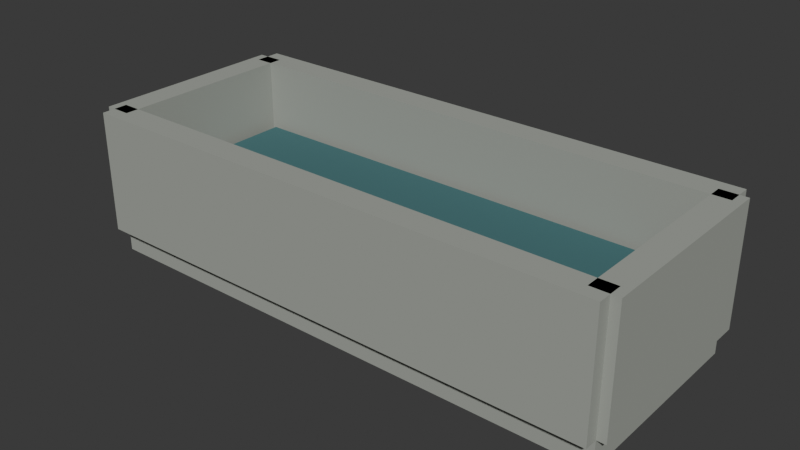 # Source: Detail_Stone_water_trough_shared.blend  (saved by Blender 5.1.30; exported with 4.5.12 LTS)
import bpy
from mathutils import Matrix  # noqa: F401  (used for matrix-valued properties, if any)

bpy.ops.wm.read_factory_settings(use_empty=True)
scene = bpy.context.scene
scene.name = 'Edit | Detail_Stone_water_trough_shared'

# ---- collections
col_asset___detail_stone_water_trough_shared = bpy.data.collections.new('ASSET | Detail_Stone_water_trough_shared'); scene.collection.children.link(col_asset___detail_stone_water_trough_shared)

# ---- materials (node trees are filled in below, after node groups)
mat_detail_well___limestone = bpy.data.materials.new('Detail well | limestone')
mat_detail_well___limestone.diffuse_color = (0.36, 0.38, 0.34, 1.0)
mat_detail_well___water = bpy.data.materials.new('Detail well | water')
mat_detail_well___water.diffuse_color = (0.055, 0.16, 0.17, 1.0)

# ---- material node trees
mat_detail_well___limestone.use_nodes = True; mat_detail_well___limestone.node_tree.nodes.clear()
_N = mat_detail_well___limestone.node_tree.nodes; _L = mat_detail_well___limestone.node_tree.links
n0 = _N.new('ShaderNodeBsdfPrincipled'); n0.name = 'Principled BSDF'; n0.location = (-200, 100)
n0.inputs[0].default_value = (0.36, 0.38, 0.34, 1.0)
n0.inputs[2].default_value = 0.92
n1 = _N.new('ShaderNodeOutputMaterial'); n1.name = 'Material Output'; n1.location = (200, 100)
_L.new(n0.outputs[0], n1.inputs[0])
n1.is_active_output = True
mat_detail_well___water.use_nodes = True; mat_detail_well___water.node_tree.nodes.clear()
_N = mat_detail_well___water.node_tree.nodes; _L = mat_detail_well___water.node_tree.links
n0 = _N.new('ShaderNodeBsdfPrincipled'); n0.name = 'Principled BSDF'; n0.location = (-200, 100)
n0.inputs[0].default_value = (0.055, 0.16, 0.17, 1.0)
n0.inputs[2].default_value = 0.92
n1 = _N.new('ShaderNodeOutputMaterial'); n1.name = 'Material Output'; n1.location = (200, 100)
_L.new(n0.outputs[0], n1.inputs[0])
n1.is_active_output = True

# ---- world
world_studio___detail_stone_water_trough_shared = bpy.data.worlds.new('Studio | Detail_Stone_water_trough_shared'); scene.world = world_studio___detail_stone_water_trough_shared
world_studio___detail_stone_water_trough_shared.use_nodes = True; world_studio___detail_stone_water_trough_shared.node_tree.nodes.clear()
_N = world_studio___detail_stone_water_trough_shared.node_tree.nodes; _L = world_studio___detail_stone_water_trough_shared.node_tree.links
n0 = _N.new('ShaderNodeBackground'); n0.name = 'Background'; n0.location = (-200, 100)
n0.inputs[0].default_value = (0.05, 0.05, 0.05, 1.0)
n1 = _N.new('ShaderNodeOutputWorld'); n1.name = 'World Output'; n1.location = (200, 100)
_L.new(n0.outputs[0], n1.inputs[0])
n1.is_active_output = True
world_studio___detail_stone_water_trough_shared.color = (0.25, 0.25, 0.25)

# ---- meshes
me_stone_water_trough_shared = bpy.data.meshes.new('Stone water trough shared')
me_stone_water_trough_shared.from_pydata([(-1.2, -0.45, 0.0), (-1.2, 0.45, 0.0), (1.2, 0.45, 0.0), (1.2, -0.45, 0.0), (-1.2, -0.45, 0.0), (1.2, -0.45, 0.0), (1.2, -0.45, 0.24), (-1.2, -0.45, 0.24), (1.2, -0.45, 0.0), (1.2, 0.45, 0.0), (1.2, 0.45, 0.24), (1.2, -0.45, 0.24), (1.2, 0.45, 0.0), (-1.2, 0.45, 0.0), (-1.2, 0.45, 0.24), (1.2, 0.45, 0.24), (-1.2, 0.45, 0.0), (-1.2, -0.45, 0.0), (-1.2, -0.45, 0.24), (-1.2, 0.45, 0.24), (-1.2, -0.45, 0.24), (1.2, -0.45, 0.24), (1.2, 0.45, 0.24), (-1.2, 0.45, 0.24), (-1.2, -0.51, 0.125), (-1.2, -0.39, 0.125), (1.2, -0.39, 0.125), (1.2, -0.51, 0.125), (-1.2, -0.51, 0.125), (1.2, -0.51, 0.125), (1.2, -0.51, 0.675), (-1.2, -0.51, 0.675), (1.2, -0.51, 0.125), (1.2, -0.39, 0.125), (1.2, -0.39, 0.675), (1.2, -0.51, 0.675), (1.2, -0.39, 0.125), (-1.2, -0.39, 0.125), (-1.2, -0.39, 0.675), (1.2, -0.39, 0.675), (-1.2, -0.39, 0.125), (-1.2, -0.51, 0.125), (-1.2, -0.51, 0.675), (-1.2, -0.39, 0.675), (-1.2, -0.51, 0.675), (1.2, -0.51, 0.675), (1.2, -0.39, 0.675), (-1.2, -0.39, 0.675), (-1.2, 0.39, 0.125), (-1.2, 0.51, 0.125), (1.2, 0.51, 0.125), (1.2, 0.39, 0.125), (-1.2, 0.39, 0.125), (1.2, 0.39, 0.125), (1.2, 0.39, 0.675), (-1.2, 0.39, 0.675), (1.2, 0.39, 0.125), (1.2, 0.51, 0.125), (1.2, 0.51, 0.675), (1.2, 0.39, 0.675), (1.2, 0.51, 0.125), (-1.2, 0.51, 0.125), (-1.2, 0.51, 0.675), (1.2, 0.51, 0.675), (-1.2, 0.51, 0.125), (-1.2, 0.39, 0.125), (-1.2, 0.39, 0.675), (-1.2, 0.51, 0.675), (-1.2, 0.39, 0.675), (1.2, 0.39, 0.675), (1.2, 0.51, 0.675), (-1.2, 0.51, 0.675), (-1.24, -0.45, 0.125), (-1.24, 0.45, 0.125), (-1.12, 0.45, 0.125), (-1.12, -0.45, 0.125), (-1.24, -0.45, 0.125), (-1.12, -0.45, 0.125), (-1.12, -0.45, 0.675), (-1.24, -0.45, 0.675), (-1.12, -0.45, 0.125), (-1.12, 0.45, 0.125), (-1.12, 0.45, 0.675), (-1.12, -0.45, 0.675), (-1.12, 0.45, 0.125), (-1.24, 0.45, 0.125), (-1.24, 0.45, 0.675), (-1.12, 0.45, 0.675), (-1.24, 0.45, 0.125), (-1.24, -0.45, 0.125), (-1.24, -0.45, 0.675), (-1.24, 0.45, 0.675), (-1.24, -0.45, 0.675), (-1.12, -0.45, 0.675), (-1.12, 0.45, 0.675), (-1.24, 0.45, 0.675), (1.12, -0.45, 0.125), (1.12, 0.45, 0.125), (1.24, 0.45, 0.125), (1.24, -0.45, 0.125), (1.12, -0.45, 0.125), (1.24, -0.45, 0.125), (1.24, -0.45, 0.675), (1.12, -0.45, 0.675), (1.24, -0.45, 0.125), (1.24, 0.45, 0.125), (1.24, 0.45, 0.675), (1.24, -0.45, 0.675), (1.24, 0.45, 0.125), (1.12, 0.45, 0.125), (1.12, 0.45, 0.675), (1.24, 0.45, 0.675), (1.12, 0.45, 0.125), (1.12, -0.45, 0.125), (1.12, -0.45, 0.675), (1.12, 0.45, 0.675), (1.12, -0.45, 0.675), (1.24, -0.45, 0.675), (1.24, 0.45, 0.675), (1.12, 0.45, 0.675), (-1.075, -0.36, 0.3475), (-1.075, 0.36, 0.3475), (1.075, 0.36, 0.3475), (1.075, -0.36, 0.3475), (-1.075, -0.36, 0.3475), (1.075, -0.36, 0.3475), (1.075, -0.36, 0.3725), (-1.075, -0.36, 0.3725), (1.075, -0.36, 0.3475), (1.075, 0.36, 0.3475), (1.075, 0.36, 0.3725), (1.075, -0.36, 0.3725), (1.075, 0.36, 0.3475), (-1.075, 0.36, 0.3475), (-1.075, 0.36, 0.3725), (1.075, 0.36, 0.3725), (-1.075, 0.36, 0.3475), (-1.075, -0.36, 0.3475), (-1.075, -0.36, 0.3725), (-1.075, 0.36, 0.3725), (-1.075, -0.36, 0.3725), (1.075, -0.36, 0.3725), (1.075, 0.36, 0.3725), (-1.075, 0.36, 0.3725)], [], [(0, 1, 2, 3), (4, 5, 6, 7), (8, 9, 10, 11), (12, 13, 14, 15), (16, 17, 18, 19), (20, 21, 22, 23), (24, 25, 26, 27), (28, 29, 30, 31), (32, 33, 34, 35), (36, 37, 38, 39), (40, 41, 42, 43), (44, 45, 46, 47), (48, 49, 50, 51), (52, 53, 54, 55), (56, 57, 58, 59), (60, 61, 62, 63), (64, 65, 66, 67), (68, 69, 70, 71), (72, 73, 74, 75), (76, 77, 78, 79), (80, 81, 82, 83), (84, 85, 86, 87), (88, 89, 90, 91), (92, 93, 94, 95), (96, 97, 98, 99), (100, 101, 102, 103), (104, 105, 106, 107), (108, 109, 110, 111), (112, 113, 114, 115), (116, 117, 118, 119), (120, 121, 122, 123), (124, 125, 126, 127), (128, 129, 130, 131), (132, 133, 134, 135), (136, 137, 138, 139), (140, 141, 142, 143)])
me_stone_water_trough_shared.polygons.foreach_set('material_index', [0, 0, 0, 0, 0, 0, 0, 0, 0, 0, 0, 0, 0, 0, 0, 0, 0, 0, 0, 0, 0, 0, 0, 0, 0, 0, 0, 0, 0, 0, 1, 1, 1, 1, 1, 1])
me_stone_water_trough_shared.materials.append(mat_detail_well___limestone)
me_stone_water_trough_shared.materials.append(mat_detail_well___water)
me_stone_water_trough_shared.update()

# ---- objects
ob_asset_root_039 = bpy.data.objects.new('ASSET_ROOT.039', None)
ob_body_019 = bpy.data.objects.new('Body.019', me_stone_water_trough_shared)

# ---- transforms, parenting, visibility, modifiers, constraints
ob_asset_root_039.location = (0.0, 0.0, 0.0)
ob_asset_root_039.empty_display_type = 'ARROWS'
ob_asset_root_039.empty_display_size = 0.5
ob_body_019.parent = ob_asset_root_039
ob_body_019.location = (0.0, 0.0, 0.0)

# ---- collection membership
col_asset___detail_stone_water_trough_shared.objects.link(ob_asset_root_039)
col_asset___detail_stone_water_trough_shared.objects.link(ob_body_019)

# ---- scene / render settings (as saved in the file)
scene.frame_start = 1; scene.frame_end = 250; scene.frame_set(1)
scene.render.engine = 'CYCLES'
scene.render.image_settings.exr_codec = 'NONE'
scene.render.use_bake_clear = False
scene.render.bake_margin = 0
scene.render.bake_bias = 0.0
scene.render.bake_samples = 0
scene.render.simplify_subdivision_render = 0
scene.render.simplify_child_particles_render = 0.0
scene.cycles.samples = 16
scene.eevee.use_volume_custom_range = False
scene.eevee.gtao_distance = 0.0
scene.eevee.use_fast_gi = False
bpy.context.view_layer.update()

# ---- added for rendering (the .blend has no active camera and no usable light): camera, sun
cam_auto = bpy.data.cameras.new('AutoCamera')
cam_auto.lens = 50.0
cam_auto.sensor_width = 36.0
cam_auto.clip_end = 1000.0
ob_auto_camera = bpy.data.objects.new('AutoCamera', cam_auto)
scene.collection.objects.link(ob_auto_camera)
ob_auto_camera.location = (2.55845, -3.07014, 2.38426)
ob_auto_camera.rotation_euler = (1.09748, -7.21219e-08, 0.694738)
scene.camera = ob_auto_camera
light_auto_sun = bpy.data.lights.new('AutoSun', 'SUN')
light_auto_sun.energy = 3.0
light_auto_sun.angle = 0.0523599
ob_auto_sun = bpy.data.objects.new('AutoSun', light_auto_sun)
scene.collection.objects.link(ob_auto_sun)
ob_auto_sun.rotation_euler = (0.872665, 0.174533, 0.523599)
bpy.context.view_layer.update()
